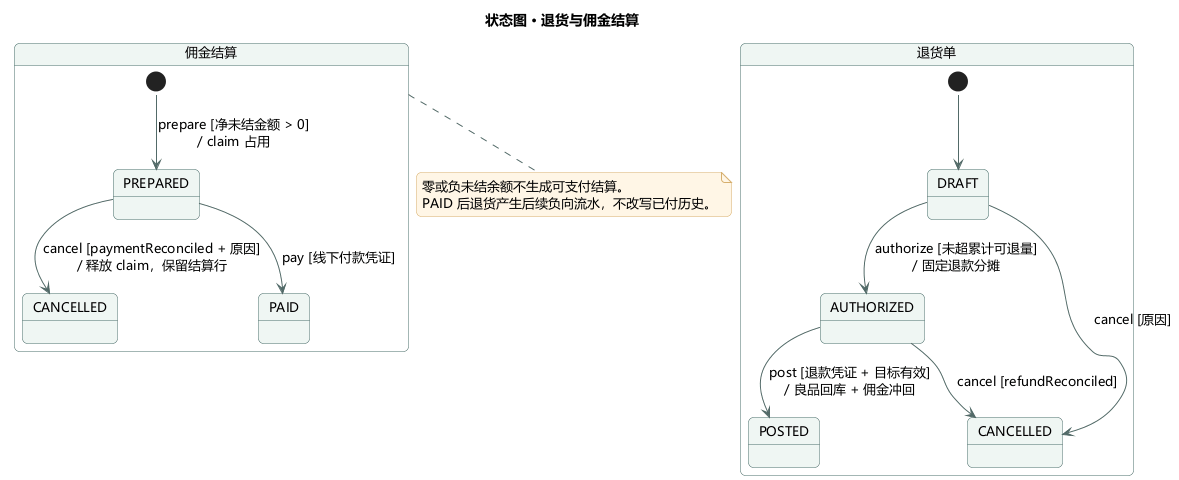

The diagram above was rendered by PlantUML. Its source (embedded in the PNG):
@startuml
!pragma layout smetana
skinparam backgroundColor #FFFFFF
skinparam shadowing false
skinparam defaultFontName Microsoft YaHei
skinparam defaultFontSize 13
skinparam roundcorner 10
skinparam ArrowColor #526A68
skinparam classBorderColor #476C68
skinparam classBackgroundColor #F1F7F5
skinparam classAttributeIconSize 0
skinparam packageBorderColor #AABCB7
skinparam packageBackgroundColor #FAFCFB
skinparam sequenceParticipantBackgroundColor #E9F3EF
skinparam sequenceParticipantBorderColor #476C68
skinparam sequenceLifeLineBorderColor #B8C7C2
skinparam actorBorderColor #476C68
skinparam usecaseBackgroundColor #EFF6F3
skinparam usecaseBorderColor #476C68
skinparam stateBackgroundColor #EFF6F3
skinparam stateBorderColor #476C68
skinparam noteBackgroundColor #FFF6E6
skinparam noteBorderColor #D6AF6E
title 状态图 · 退货与佣金结算
state "退货单" as R {
 [*] --> R_DRAFT
 state "DRAFT" as R_DRAFT
 state "AUTHORIZED" as R_AUTH
 state "POSTED" as R_POST
 state "CANCELLED" as R_CANCEL
 R_DRAFT --> R_AUTH : authorize [未超累计可退量]\n/ 固定退款分摊
 R_DRAFT --> R_CANCEL : cancel [原因]
 R_AUTH --> R_POST : post [退款凭证 + 目标有效]\n/ 良品回库 + 佣金冲回
 R_AUTH --> R_CANCEL : cancel [refundReconciled]
}
state "佣金结算" as S {
 [*] --> PREPARED : prepare [净未结金额 > 0]\n/ claim 占用
 PREPARED --> PAID : pay [线下付款凭证]
 PREPARED --> S_CANCEL : cancel [paymentReconciled + 原因]\n/ 释放 claim，保留结算行
 state "CANCELLED" as S_CANCEL
}
note bottom of S
零或负未结余额不生成可支付结算。
PAID 后退货产生后续负向流水，不改写已付历史。
end note
@enduml